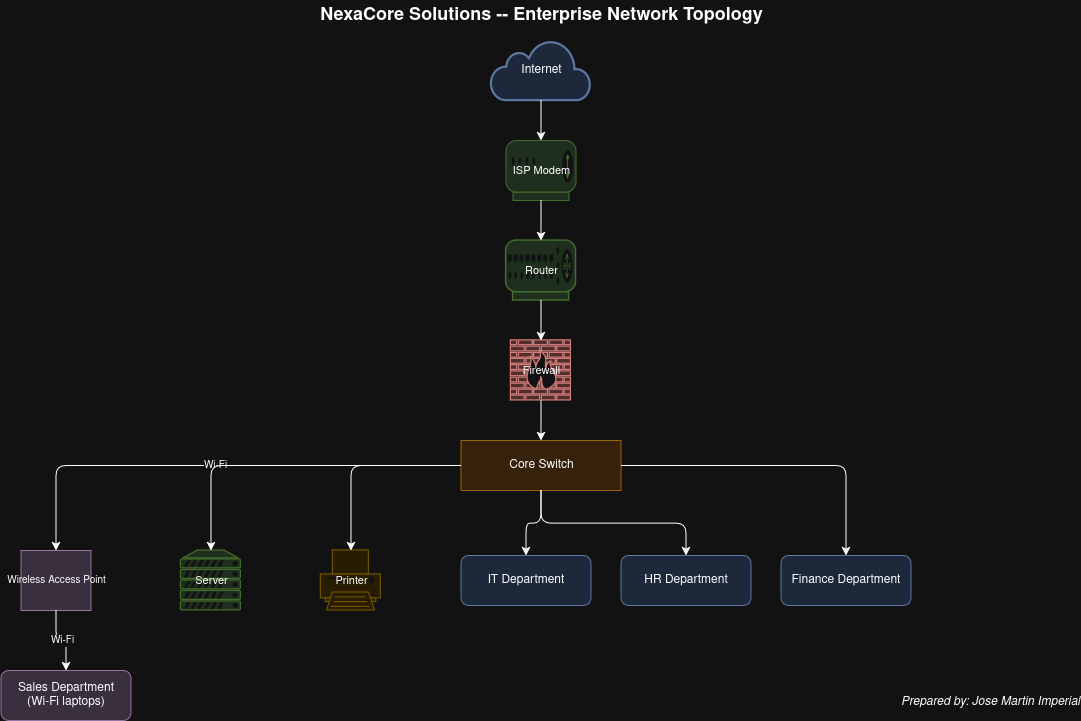

The diagram above was exported from draw.io. Its source (the exported page's mxGraphModel, read from the mxfile embedded in the PNG):
<mxGraphModel dx="1342" dy="1498" grid="1" gridSize="10" guides="1" tooltips="1" connect="1" arrows="1" fold="1" page="1" pageScale="1" pageWidth="1169" pageHeight="826" math="0" shadow="0">
  <root>
    <mxCell id="0" />
    <mxCell id="1" parent="0" />
    <mxCell id="title" parent="1" style="text;html=1;align=center;verticalAlign=middle;fontSize=18;fontStyle=1;" value="NexaCore Solutions -- Enterprise Network Topology" vertex="1">
      <mxGeometry height="30" width="500" x="330" y="10" as="geometry" />
    </mxCell>
    <mxCell id="student" parent="1" style="text;html=1;align=right;verticalAlign=middle;fontSize=12;fontStyle=2;" value="Prepared by: Jose Martin Imperial" vertex="1">
      <mxGeometry height="20" width="300" x="820" y="700" as="geometry" />
    </mxCell>
    <mxCell id="internet" parent="1" style="shape=mxgraph.networks.cloud;html=1;fillColor=#dae8fc;strokeColor=#6c8ebf;fontSize=12;" value="Internet" vertex="1">
      <mxGeometry height="60" width="100" x="530" y="50" as="geometry" />
    </mxCell>
    <mxCell id="modem" parent="1" style="shape=mxgraph.networks.modem;html=1;fillColor=#d5e8d4;strokeColor=#82b366;fontSize=11;" value="ISP Modem" vertex="1">
      <mxGeometry height="60" width="70" x="545" y="150" as="geometry" />
    </mxCell>
    <mxCell id="router" parent="1" style="shape=mxgraph.networks.router;html=1;fillColor=#d5e8d4;strokeColor=#82b366;fontSize=11;" value="Router" vertex="1">
      <mxGeometry height="60" width="70" x="545" y="250" as="geometry" />
    </mxCell>
    <mxCell id="firewall" parent="1" style="shape=mxgraph.networks.firewall;html=1;fillColor=#f8cecc;strokeColor=#b85450;fontSize=11;" value="Firewall" vertex="1">
      <mxGeometry height="60" width="60" x="550" y="350" as="geometry" />
    </mxCell>
    <mxCell id="coreswitch" parent="1" style="shape=mxgraph.networks.workgroup_switch;html=1;fillColor=#ffe6cc;strokeColor=#d79b00;fontSize=12;" value="Core Switch" vertex="1">
      <mxGeometry height="50" width="160" x="500" y="450" as="geometry" />
    </mxCell>
    <mxCell id="ap" parent="1" style="shape=mxgraph.networks.wireless_router;html=1;fillColor=#e1d5e7;strokeColor=#9673a6;fontSize=10;" value="Wireless Access Point" vertex="1">
      <mxGeometry height="60" width="70" x="60" y="560" as="geometry" />
    </mxCell>
    <mxCell id="server" parent="1" style="shape=mxgraph.networks.server;html=1;fillColor=#d5e8d4;strokeColor=#82b366;fontSize=11;" value="Server" vertex="1">
      <mxGeometry height="60" width="60" x="220" y="560" as="geometry" />
    </mxCell>
    <mxCell id="printer" parent="1" style="shape=mxgraph.networks.printer;html=1;fillColor=#fff2cc;strokeColor=#d6b656;fontSize=11;" value="Printer" vertex="1">
      <mxGeometry height="60" width="60" x="360" y="560" as="geometry" />
    </mxCell>
    <mxCell id="itdept" parent="1" style="rounded=1;whiteSpace=wrap;html=1;fillColor=#dae8fc;strokeColor=#6c8ebf;fontSize=12;" value="IT Department" vertex="1">
      <mxGeometry height="50" width="130" x="500" y="565" as="geometry" />
    </mxCell>
    <mxCell id="hrdept" parent="1" style="rounded=1;whiteSpace=wrap;html=1;fillColor=#dae8fc;strokeColor=#6c8ebf;fontSize=12;" value="HR Department" vertex="1">
      <mxGeometry height="50" width="130" x="660" y="565" as="geometry" />
    </mxCell>
    <mxCell id="financedept" parent="1" style="rounded=1;whiteSpace=wrap;html=1;fillColor=#dae8fc;strokeColor=#6c8ebf;fontSize=12;" value="Finance Department" vertex="1">
      <mxGeometry height="50" width="130" x="820" y="565" as="geometry" />
    </mxCell>
    <mxCell id="salesdept" parent="1" style="rounded=1;whiteSpace=wrap;html=1;fillColor=#e1d5e7;strokeColor=#9673a6;fontSize=12;" value="Sales Department&#10;(Wi-Fi laptops)" vertex="1">
      <mxGeometry height="50" width="130" x="40" y="680" as="geometry" />
    </mxCell>
    <mxCell id="e1" edge="1" parent="1" source="internet" style="edgeStyle=orthogonalEdgeStyle;html=1;fontSize=10;" target="modem">
      <mxGeometry relative="1" as="geometry" />
    </mxCell>
    <mxCell id="e2" edge="1" parent="1" source="modem" style="edgeStyle=orthogonalEdgeStyle;html=1;fontSize=10;" target="router">
      <mxGeometry relative="1" as="geometry" />
    </mxCell>
    <mxCell id="e3" edge="1" parent="1" source="router" style="edgeStyle=orthogonalEdgeStyle;html=1;fontSize=10;" target="firewall">
      <mxGeometry relative="1" as="geometry" />
    </mxCell>
    <mxCell id="e4" edge="1" parent="1" source="firewall" style="edgeStyle=orthogonalEdgeStyle;html=1;fontSize=10;" target="coreswitch">
      <mxGeometry relative="1" as="geometry" />
    </mxCell>
    <mxCell id="e5" edge="1" parent="1" source="coreswitch" style="edgeStyle=orthogonalEdgeStyle;html=1;fontSize=10;" target="ap" value="Wi-Fi">
      <mxGeometry relative="1" as="geometry" />
    </mxCell>
    <mxCell id="e6" edge="1" parent="1" source="coreswitch" style="edgeStyle=orthogonalEdgeStyle;html=1;fontSize=10;" target="server">
      <mxGeometry relative="1" as="geometry" />
    </mxCell>
    <mxCell id="e7" edge="1" parent="1" source="coreswitch" style="edgeStyle=orthogonalEdgeStyle;html=1;fontSize=10;" target="printer">
      <mxGeometry relative="1" as="geometry" />
    </mxCell>
    <mxCell id="e8" edge="1" parent="1" source="coreswitch" style="edgeStyle=orthogonalEdgeStyle;html=1;fontSize=10;" target="itdept">
      <mxGeometry relative="1" as="geometry" />
    </mxCell>
    <mxCell id="e9" edge="1" parent="1" source="coreswitch" style="edgeStyle=orthogonalEdgeStyle;html=1;fontSize=10;" target="hrdept">
      <mxGeometry relative="1" as="geometry" />
    </mxCell>
    <mxCell id="e10" edge="1" parent="1" source="coreswitch" style="edgeStyle=orthogonalEdgeStyle;html=1;fontSize=10;" target="financedept">
      <mxGeometry relative="1" as="geometry" />
    </mxCell>
    <mxCell id="e11" edge="1" parent="1" source="ap" style="edgeStyle=orthogonalEdgeStyle;html=1;fontSize=10;" target="salesdept" value="Wi-Fi">
      <mxGeometry relative="1" as="geometry" />
    </mxCell>
  </root>
</mxGraphModel>